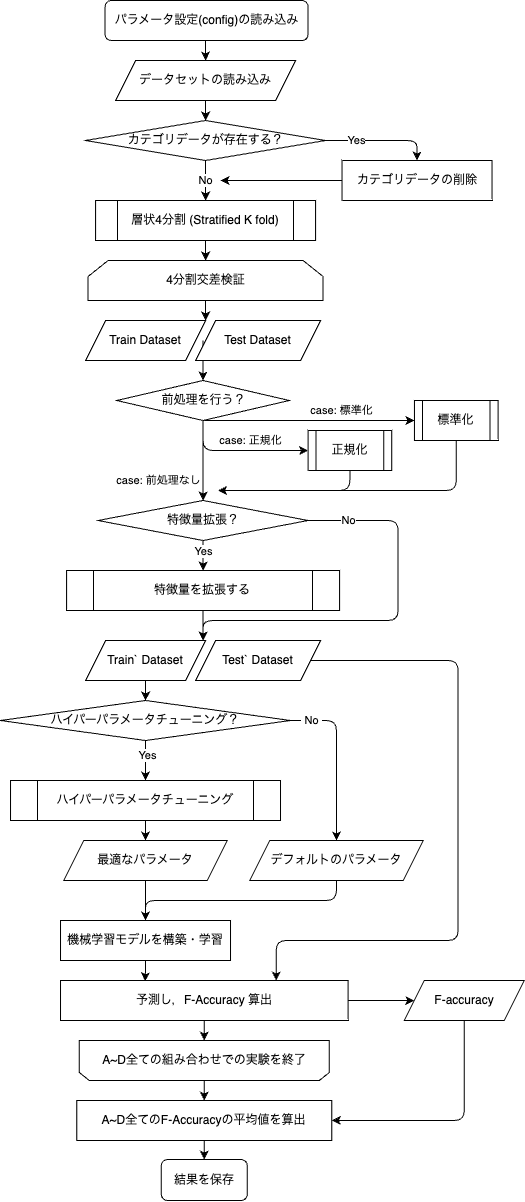

The diagram above was exported from draw.io. Its source (the exported page's mxGraphModel, read from the mxfile embedded in the PNG):
<mxGraphModel dx="319" dy="360" grid="1" gridSize="10" guides="1" tooltips="1" connect="1" arrows="1" fold="1" page="1" pageScale="1" pageWidth="827" pageHeight="1169" math="0" shadow="0">
  <root>
    <mxCell id="0" />
    <mxCell id="1" parent="0" />
    <mxCell id="28" style="edgeStyle=orthogonalEdgeStyle;html=1;exitX=0.5;exitY=1;exitDx=0;exitDy=0;entryX=0.5;entryY=0;entryDx=0;entryDy=0;" parent="1" source="2" target="22" edge="1">
      <mxGeometry relative="1" as="geometry" />
    </mxCell>
    <mxCell id="2" value="データセットの読み込み" style="shape=parallelogram;perimeter=parallelogramPerimeter;whiteSpace=wrap;html=1;fixedSize=1;fontFamily=Helvetica;fontSize=12;fontColor=default;align=center;strokeColor=default;fillColor=default;" parent="1" vertex="1">
      <mxGeometry x="267.09000000000003" y="70" width="180" height="40" as="geometry" />
    </mxCell>
    <mxCell id="29" style="edgeStyle=orthogonalEdgeStyle;html=1;exitX=0.5;exitY=1;exitDx=0;exitDy=0;" parent="1" target="2" edge="1">
      <mxGeometry relative="1" as="geometry">
        <mxPoint x="357.03" y="50" as="sourcePoint" />
      </mxGeometry>
    </mxCell>
    <mxCell id="26" value="Yes" style="edgeStyle=orthogonalEdgeStyle;html=1;exitX=1;exitY=0.5;exitDx=0;exitDy=0;entryX=0.5;entryY=0;entryDx=0;entryDy=0;" parent="1" source="22" target="23" edge="1">
      <mxGeometry x="-0.4498" relative="1" as="geometry">
        <mxPoint x="602.09" y="150" as="targetPoint" />
        <Array as="points">
          <mxPoint x="568.09" y="150" />
        </Array>
        <mxPoint as="offset" />
      </mxGeometry>
    </mxCell>
    <mxCell id="40" value="No" style="edgeStyle=orthogonalEdgeStyle;html=1;exitX=0.5;exitY=1;exitDx=0;exitDy=0;" parent="1" source="22" target="39" edge="1">
      <mxGeometry relative="1" as="geometry" />
    </mxCell>
    <mxCell id="22" value="カテゴリデータが存在する？" style="shape=rhombus;html=1;dashed=0;whitespace=wrap;perimeter=rhombusPerimeter;" parent="1" vertex="1">
      <mxGeometry x="237.09" y="130" width="240" height="40" as="geometry" />
    </mxCell>
    <mxCell id="135" style="edgeStyle=orthogonalEdgeStyle;html=1;exitX=0.5;exitY=1;exitDx=0;exitDy=0;" edge="1" parent="1" source="23">
      <mxGeometry relative="1" as="geometry">
        <mxPoint x="372.09000000000026" y="190" as="targetPoint" />
        <Array as="points">
          <mxPoint x="617.09" y="190" />
        </Array>
      </mxGeometry>
    </mxCell>
    <mxCell id="23" value="カテゴリデータの削除" style="rounded=0;whiteSpace=wrap;html=1;" parent="1" vertex="1">
      <mxGeometry x="493.5300000000001" y="170" width="150" height="40" as="geometry" />
    </mxCell>
    <mxCell id="119" style="edgeStyle=orthogonalEdgeStyle;html=1;exitX=0.5;exitY=1;exitDx=0;exitDy=0;" edge="1" parent="1" source="39" target="103">
      <mxGeometry relative="1" as="geometry" />
    </mxCell>
    <mxCell id="39" value="層状4分割 (Stratified K fold)" style="shape=process;whiteSpace=wrap;html=1;backgroundOutline=1;" parent="1" vertex="1">
      <mxGeometry x="247.09" y="210" width="220" height="40" as="geometry" />
    </mxCell>
    <mxCell id="275" style="edgeStyle=orthogonalEdgeStyle;html=1;exitX=0.5;exitY=1;exitDx=0;exitDy=0;entryX=1;entryY=0;entryDx=0;entryDy=0;" edge="1" parent="1" source="103" target="272">
      <mxGeometry relative="1" as="geometry" />
    </mxCell>
    <mxCell id="103" value="4分割交差検証" style="shape=loopLimit;whiteSpace=wrap;html=1;" parent="1" vertex="1">
      <mxGeometry x="239.59" y="270" width="235" height="40" as="geometry" />
    </mxCell>
    <mxCell id="228" style="edgeStyle=orthogonalEdgeStyle;html=1;exitX=0.5;exitY=0;exitDx=0;exitDy=0;" edge="1" parent="1" source="104" target="226">
      <mxGeometry relative="1" as="geometry" />
    </mxCell>
    <mxCell id="104" value="A~D全ての組み合わせでの実験を終了" style="shape=loopLimit;whiteSpace=wrap;html=1;size=10;rotation=0;horizontal=1;verticalAlign=middle;direction=west;flipV=0;" vertex="1" parent="1">
      <mxGeometry x="230.79999999999998" y="1050" width="250" height="40" as="geometry" />
    </mxCell>
    <mxCell id="240" style="edgeStyle=orthogonalEdgeStyle;html=1;exitX=0.5;exitY=1;exitDx=0;exitDy=0;entryX=0.5;entryY=0;entryDx=0;entryDy=0;" edge="1" parent="1" target="239">
      <mxGeometry relative="1" as="geometry">
        <mxPoint x="354.5849999999999" y="350" as="sourcePoint" />
      </mxGeometry>
    </mxCell>
    <mxCell id="265" style="edgeStyle=orthogonalEdgeStyle;html=1;exitX=0.5;exitY=1;exitDx=0;exitDy=0;entryX=0.5;entryY=0;entryDx=0;entryDy=0;" edge="1" parent="1" source="126" target="264">
      <mxGeometry relative="1" as="geometry" />
    </mxCell>
    <mxCell id="290" value="Yes" style="edgeLabel;html=1;align=center;verticalAlign=middle;resizable=0;points=[];" vertex="1" connectable="0" parent="265">
      <mxGeometry x="-0.5284" relative="1" as="geometry">
        <mxPoint y="3" as="offset" />
      </mxGeometry>
    </mxCell>
    <mxCell id="283" style="edgeStyle=orthogonalEdgeStyle;html=1;exitX=1;exitY=0.5;exitDx=0;exitDy=0;" edge="1" parent="1" source="126">
      <mxGeometry relative="1" as="geometry">
        <mxPoint x="354.59000000000003" y="650" as="targetPoint" />
        <Array as="points">
          <mxPoint x="549.59" y="530" />
          <mxPoint x="549.59" y="630" />
          <mxPoint x="354.59000000000003" y="630" />
        </Array>
      </mxGeometry>
    </mxCell>
    <mxCell id="289" value="No" style="edgeLabel;html=1;align=center;verticalAlign=middle;resizable=0;points=[];" vertex="1" connectable="0" parent="283">
      <mxGeometry x="-0.7831" y="-1" relative="1" as="geometry">
        <mxPoint x="-4" y="-1" as="offset" />
      </mxGeometry>
    </mxCell>
    <mxCell id="126" value="特徴量拡張？" style="rhombus;whiteSpace=wrap;html=1;" vertex="1" parent="1">
      <mxGeometry x="249.59999999999994" y="510" width="210" height="40" as="geometry" />
    </mxCell>
    <mxCell id="168" style="edgeStyle=orthogonalEdgeStyle;html=1;exitX=0.5;exitY=1;exitDx=0;exitDy=0;entryX=0;entryY=0.5;entryDx=0;entryDy=0;" edge="1" parent="1" target="174" source="239">
      <mxGeometry relative="1" as="geometry">
        <mxPoint x="354.5849999999999" y="370" as="sourcePoint" />
        <Array as="points">
          <mxPoint x="354.59000000000003" y="430" />
          <mxPoint x="354.59000000000003" y="390" />
        </Array>
      </mxGeometry>
    </mxCell>
    <mxCell id="169" value="case: 正規化" style="edgeLabel;html=1;align=center;verticalAlign=middle;resizable=0;points=[];" vertex="1" connectable="0" parent="168">
      <mxGeometry x="0.0548" y="-2" relative="1" as="geometry">
        <mxPoint x="6" y="-12" as="offset" />
      </mxGeometry>
    </mxCell>
    <mxCell id="170" style="edgeStyle=orthogonalEdgeStyle;html=1;entryX=0;entryY=0.5;entryDx=0;entryDy=0;exitX=0.5;exitY=1;exitDx=0;exitDy=0;" edge="1" parent="1" target="176" source="239">
      <mxGeometry relative="1" as="geometry">
        <mxPoint x="354.5849999999999" y="370" as="sourcePoint" />
        <Array as="points">
          <mxPoint x="354.59000000000003" y="430" />
          <mxPoint x="354.59000000000003" y="450" />
        </Array>
      </mxGeometry>
    </mxCell>
    <mxCell id="171" value="case: 標準化" style="edgeLabel;html=1;align=center;verticalAlign=middle;resizable=0;points=[];" vertex="1" connectable="0" parent="170">
      <mxGeometry x="0.2006" y="-1" relative="1" as="geometry">
        <mxPoint x="11" y="-11" as="offset" />
      </mxGeometry>
    </mxCell>
    <mxCell id="172" value="case: 前処理なし" style="edgeStyle=orthogonalEdgeStyle;html=1;exitX=0.5;exitY=1;exitDx=0;exitDy=0;" edge="1" parent="1" source="239">
      <mxGeometry x="0.4993" y="-45" relative="1" as="geometry">
        <mxPoint x="349.5949999999999" y="370" as="sourcePoint" />
        <mxPoint x="354.59000000000003" y="510" as="targetPoint" />
        <mxPoint as="offset" />
      </mxGeometry>
    </mxCell>
    <mxCell id="288" style="edgeStyle=orthogonalEdgeStyle;html=1;exitX=0.5;exitY=1;exitDx=0;exitDy=0;" edge="1" parent="1" source="174">
      <mxGeometry relative="1" as="geometry">
        <mxPoint x="369.59000000000003" y="500" as="targetPoint" />
        <Array as="points">
          <mxPoint x="501.59000000000003" y="500" />
        </Array>
      </mxGeometry>
    </mxCell>
    <mxCell id="174" value="正規化" style="shape=process;whiteSpace=wrap;html=1;backgroundOutline=1;fontFamily=Helvetica;fontSize=12;fontColor=default;align=center;strokeColor=default;fillColor=default;" vertex="1" parent="1">
      <mxGeometry x="459.6" y="440" width="83.65" height="40" as="geometry" />
    </mxCell>
    <mxCell id="281" style="edgeStyle=orthogonalEdgeStyle;html=1;exitX=0.5;exitY=1;exitDx=0;exitDy=0;" edge="1" parent="1" source="176">
      <mxGeometry relative="1" as="geometry">
        <mxPoint x="369.59000000000003" y="500" as="targetPoint" />
        <Array as="points">
          <mxPoint x="607.59" y="500" />
        </Array>
      </mxGeometry>
    </mxCell>
    <mxCell id="176" value="標準化" style="shape=process;whiteSpace=wrap;html=1;backgroundOutline=1;fontFamily=Helvetica;fontSize=12;fontColor=default;align=center;strokeColor=default;fillColor=default;" vertex="1" parent="1">
      <mxGeometry x="565.9499999999999" y="410" width="83.65" height="40" as="geometry" />
    </mxCell>
    <mxCell id="181" style="edgeStyle=orthogonalEdgeStyle;html=1;exitX=0.5;exitY=1;exitDx=0;exitDy=0;entryX=0.5;entryY=0;entryDx=0;entryDy=0;" edge="1" parent="1" source="178" target="179">
      <mxGeometry relative="1" as="geometry" />
    </mxCell>
    <mxCell id="182" value="Yes" style="edgeLabel;html=1;align=center;verticalAlign=middle;resizable=0;points=[];" vertex="1" connectable="0" parent="181">
      <mxGeometry x="-0.2315" y="2" relative="1" as="geometry">
        <mxPoint as="offset" />
      </mxGeometry>
    </mxCell>
    <mxCell id="187" value="&amp;nbsp;No&amp;nbsp;" style="edgeStyle=orthogonalEdgeStyle;html=1;exitX=1;exitY=0.5;exitDx=0;exitDy=0;entryX=0.5;entryY=0;entryDx=0;entryDy=0;" edge="1" parent="1" source="178" target="186">
      <mxGeometry x="-0.7464" relative="1" as="geometry">
        <mxPoint as="offset" />
      </mxGeometry>
    </mxCell>
    <mxCell id="178" value="ハイパーパラメータチューニング？" style="rhombus;whiteSpace=wrap;html=1;" vertex="1" parent="1">
      <mxGeometry x="152.00000000000009" y="710" width="290.03" height="40" as="geometry" />
    </mxCell>
    <mxCell id="188" style="edgeStyle=orthogonalEdgeStyle;html=1;exitX=0.5;exitY=1;exitDx=0;exitDy=0;entryX=0.5;entryY=0;entryDx=0;entryDy=0;" edge="1" parent="1" source="179" target="185">
      <mxGeometry relative="1" as="geometry" />
    </mxCell>
    <mxCell id="179" value="ハイパーパラメータチューニング" style="shape=process;whiteSpace=wrap;html=1;backgroundOutline=1;fontFamily=Helvetica;fontSize=12;fontColor=default;align=center;strokeColor=default;fillColor=default;" vertex="1" parent="1">
      <mxGeometry x="162.02999999999994" y="790" width="269.98" height="40" as="geometry" />
    </mxCell>
    <mxCell id="190" style="edgeStyle=orthogonalEdgeStyle;html=1;exitX=0.5;exitY=1;exitDx=0;exitDy=0;entryX=0.5;entryY=0;entryDx=0;entryDy=0;" edge="1" parent="1" source="185" target="189">
      <mxGeometry relative="1" as="geometry" />
    </mxCell>
    <mxCell id="185" value="最適なパラメータ" style="shape=parallelogram;perimeter=parallelogramPerimeter;whiteSpace=wrap;html=1;fixedSize=1;" vertex="1" parent="1">
      <mxGeometry x="215.23999999999998" y="850" width="163.55" height="40" as="geometry" />
    </mxCell>
    <mxCell id="191" style="edgeStyle=orthogonalEdgeStyle;html=1;exitX=0.5;exitY=1;exitDx=0;exitDy=0;entryX=0.5;entryY=0;entryDx=0;entryDy=0;" edge="1" parent="1" source="186" target="189">
      <mxGeometry relative="1" as="geometry" />
    </mxCell>
    <mxCell id="186" value="デフォルトのパラメータ" style="shape=parallelogram;perimeter=parallelogramPerimeter;whiteSpace=wrap;html=1;fixedSize=1;" vertex="1" parent="1">
      <mxGeometry x="401.16999999999996" y="850" width="173.55" height="40" as="geometry" />
    </mxCell>
    <mxCell id="287" style="edgeStyle=orthogonalEdgeStyle;html=1;exitX=0.5;exitY=1;exitDx=0;exitDy=0;entryX=0.294;entryY=0.02;entryDx=0;entryDy=0;entryPerimeter=0;" edge="1" parent="1" source="189" target="205">
      <mxGeometry relative="1" as="geometry" />
    </mxCell>
    <mxCell id="189" value="機械学習モデルを構築・学習" style="rounded=0;whiteSpace=wrap;html=1;" vertex="1" parent="1">
      <mxGeometry x="212.01999999999995" y="930" width="170" height="40" as="geometry" />
    </mxCell>
    <mxCell id="285" style="edgeStyle=orthogonalEdgeStyle;html=1;exitX=1;exitY=0.5;exitDx=0;exitDy=0;entryX=0;entryY=0.5;entryDx=0;entryDy=0;" edge="1" parent="1" source="205" target="220">
      <mxGeometry relative="1" as="geometry" />
    </mxCell>
    <mxCell id="286" style="edgeStyle=orthogonalEdgeStyle;html=1;exitX=0.5;exitY=1;exitDx=0;exitDy=0;entryX=0.5;entryY=1;entryDx=0;entryDy=0;" edge="1" parent="1" source="205" target="104">
      <mxGeometry relative="1" as="geometry" />
    </mxCell>
    <mxCell id="205" value="予測し，F-Accuracy 算出" style="rounded=0;whiteSpace=wrap;html=1;" vertex="1" parent="1">
      <mxGeometry x="212.02" y="990" width="287.57" height="40" as="geometry" />
    </mxCell>
    <mxCell id="217" style="edgeStyle=orthogonalEdgeStyle;html=1;exitX=0.5;exitY=1;exitDx=0;exitDy=0;entryX=0.5;entryY=0;entryDx=0;entryDy=0;" edge="1" parent="1" source="195" target="178">
      <mxGeometry relative="1" as="geometry" />
    </mxCell>
    <mxCell id="229" style="edgeStyle=orthogonalEdgeStyle;html=1;exitX=0.5;exitY=1;exitDx=0;exitDy=0;entryX=1;entryY=0.5;entryDx=0;entryDy=0;" edge="1" parent="1" source="220" target="226">
      <mxGeometry relative="1" as="geometry" />
    </mxCell>
    <mxCell id="220" value="F-accuracy" style="shape=parallelogram;perimeter=parallelogramPerimeter;whiteSpace=wrap;html=1;fixedSize=1;" vertex="1" parent="1">
      <mxGeometry x="555.76" y="990" width="120" height="40" as="geometry" />
    </mxCell>
    <mxCell id="297" style="edgeStyle=orthogonalEdgeStyle;html=1;exitX=0.5;exitY=1;exitDx=0;exitDy=0;entryX=0.5;entryY=0;entryDx=0;entryDy=0;" edge="1" parent="1" source="226" target="296">
      <mxGeometry relative="1" as="geometry" />
    </mxCell>
    <mxCell id="226" value="A~D全てのF-Accuracyの平均値を算出" style="rounded=0;whiteSpace=wrap;html=1;" vertex="1" parent="1">
      <mxGeometry x="228.29999999999993" y="1110" width="255" height="40" as="geometry" />
    </mxCell>
    <mxCell id="239" value="前処理を行う？" style="shape=rhombus;html=1;dashed=0;whitespace=wrap;perimeter=rhombusPerimeter;" vertex="1" parent="1">
      <mxGeometry x="268.30000000000007" y="390" width="172.48" height="40" as="geometry" />
    </mxCell>
    <mxCell id="282" style="edgeStyle=orthogonalEdgeStyle;html=1;exitX=0.5;exitY=1;exitDx=0;exitDy=0;" edge="1" parent="1" source="264">
      <mxGeometry relative="1" as="geometry">
        <mxPoint x="354.2856521739135" y="650" as="targetPoint" />
      </mxGeometry>
    </mxCell>
    <mxCell id="264" value="特徴量を拡張する" style="shape=process;whiteSpace=wrap;html=1;backgroundOutline=1;" vertex="1" parent="1">
      <mxGeometry x="218.10000000000005" y="580" width="273" height="40" as="geometry" />
    </mxCell>
    <mxCell id="266" value="" style="group" vertex="1" connectable="0" parent="1">
      <mxGeometry x="237.09" y="650" width="235.02000000000004" height="40" as="geometry" />
    </mxCell>
    <mxCell id="195" value="Train` Dataset" style="shape=parallelogram;perimeter=parallelogramPerimeter;whiteSpace=wrap;html=1;fixedSize=1;movable=1;resizable=1;rotatable=1;deletable=1;editable=1;connectable=1;" vertex="1" parent="266">
      <mxGeometry width="120" height="40" as="geometry" />
    </mxCell>
    <mxCell id="196" value="Test` Dataset" style="shape=parallelogram;perimeter=parallelogramPerimeter;whiteSpace=wrap;html=1;fixedSize=1;movable=1;resizable=1;rotatable=1;deletable=1;editable=1;connectable=1;" vertex="1" parent="266">
      <mxGeometry x="110" width="125.02" height="40" as="geometry" />
    </mxCell>
    <mxCell id="271" value="" style="group" vertex="1" connectable="0" parent="1">
      <mxGeometry x="237.09" y="330" width="235.02000000000004" height="40" as="geometry" />
    </mxCell>
    <mxCell id="272" value="Train Dataset" style="shape=parallelogram;perimeter=parallelogramPerimeter;whiteSpace=wrap;html=1;fixedSize=1;movable=1;resizable=1;rotatable=1;deletable=1;editable=1;connectable=1;" vertex="1" parent="271">
      <mxGeometry width="120" height="40" as="geometry" />
    </mxCell>
    <mxCell id="273" value="Test Dataset" style="shape=parallelogram;perimeter=parallelogramPerimeter;whiteSpace=wrap;html=1;fixedSize=1;movable=1;resizable=1;rotatable=1;deletable=1;editable=1;connectable=1;" vertex="1" parent="271">
      <mxGeometry x="110" width="125.02" height="40" as="geometry" />
    </mxCell>
    <mxCell id="284" style="edgeStyle=orthogonalEdgeStyle;html=1;exitX=1;exitY=0.5;exitDx=0;exitDy=0;entryX=0.75;entryY=0;entryDx=0;entryDy=0;" edge="1" parent="1" source="196" target="205">
      <mxGeometry relative="1" as="geometry">
        <Array as="points">
          <mxPoint x="609.59" y="670" />
          <mxPoint x="609.59" y="950" />
          <mxPoint x="427.59000000000003" y="950" />
        </Array>
      </mxGeometry>
    </mxCell>
    <mxCell id="293" value="パラメータ設定(config)の読み込み" style="rounded=1;whiteSpace=wrap;html=1;" vertex="1" parent="1">
      <mxGeometry x="256.59999999999997" y="10" width="203" height="40" as="geometry" />
    </mxCell>
    <mxCell id="296" value="結果を保存" style="rounded=1;whiteSpace=wrap;html=1;" vertex="1" parent="1">
      <mxGeometry x="312.8" y="1169" width="86" height="41" as="geometry" />
    </mxCell>
  </root>
</mxGraphModel>